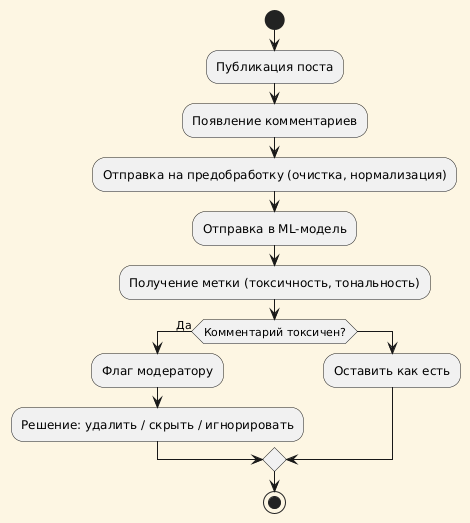

The diagram above was rendered by PlantUML. Its source (embedded in the PNG):
@startuml
skinparam backgroundColor #fdf6e3
start
:Публикация поста;
:Появление комментариев;
:Отправка на предобработку (очистка, нормализация);
:Отправка в ML-модель;
:Получение метки (токсичность, тональность);
if (Комментарий токсичен?) then (Да)
  :Флаг модератору;
  :Решение: удалить / скрыть / игнорировать;
else
  :Оставить как есть;
endif
stop
@enduml